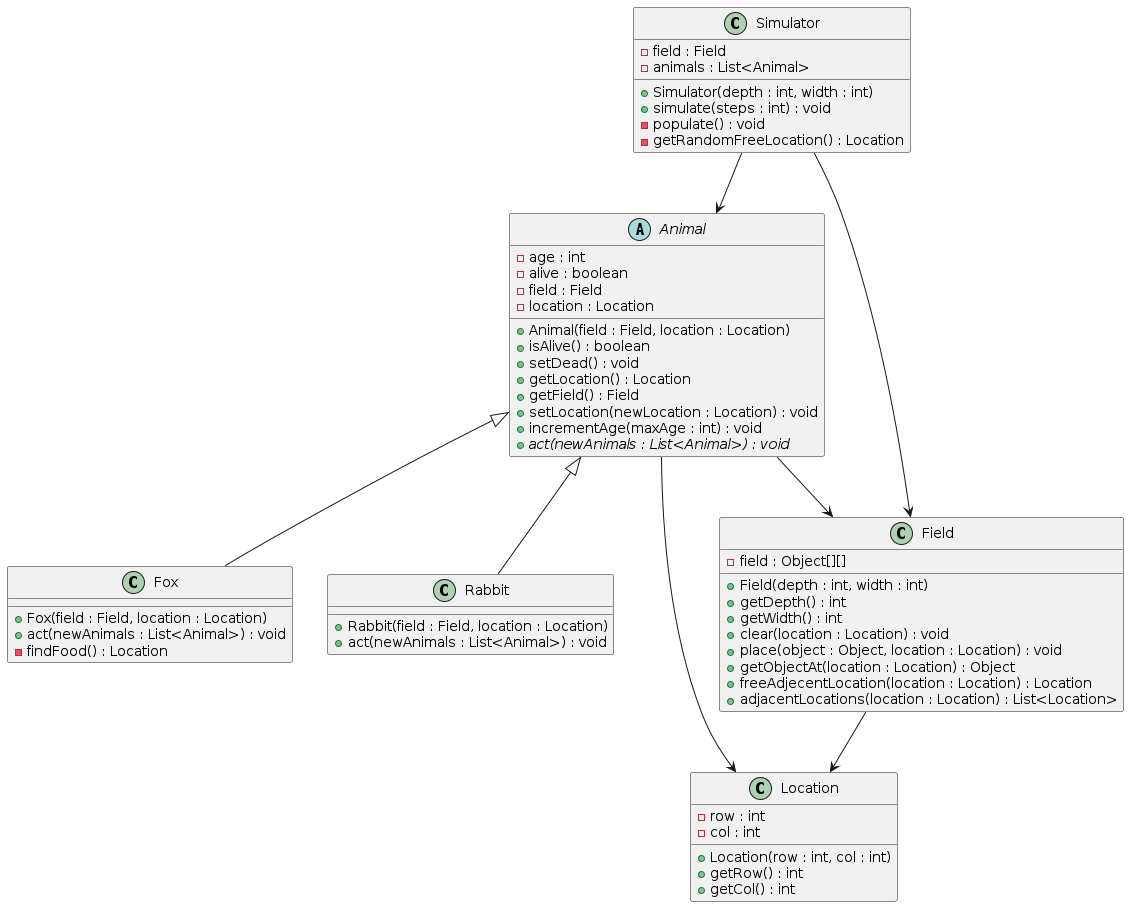

The diagram above was rendered by PlantUML. Its source (embedded in the PNG):
@startuml Foxes And Rabbit
abstract class Animal {
  - age : int
  - alive : boolean
  - field : Field
  - location : Location
  + Animal(field : Field, location : Location)
  + isAlive() : boolean
  + setDead() : void
  + getLocation() : Location
  + getField() : Field
  + setLocation(newLocation : Location) : void
  + incrementAge(maxAge : int) : void
  {abstract} + act(newAnimals : List<Animal>) : void
}

class Fox extends Animal {
  + Fox(field : Field, location : Location)
  + act(newAnimals : List<Animal>) : void
  - findFood() : Location
}

class Rabbit extends Animal {
  + Rabbit(field : Field, location : Location)
  + act(newAnimals : List<Animal>) : void
}

class Field {
  - field : Object[][]
  + Field(depth : int, width : int)
  + getDepth() : int
  + getWidth() : int
  + clear(location : Location) : void
  + place(object : Object, location : Location) : void
  + getObjectAt(location : Location) : Object
  + freeAdjecentLocation(location : Location) : Location
  + adjacentLocations(location : Location) : List<Location>
}

class Location {
  - row : int
  - col : int
  + Location(row : int, col : int)
  + getRow() : int
  + getCol() : int
}

class Simulator {
  - field : Field
  - animals : List<Animal>
  + Simulator(depth : int, width : int)
  + simulate(steps : int) : void
  - populate() : void
  - getRandomFreeLocation() : Location
}

Animal --> Field
Animal --> Location
Field --> Location
Simulator --> Field
Simulator --> Animal
@enduml